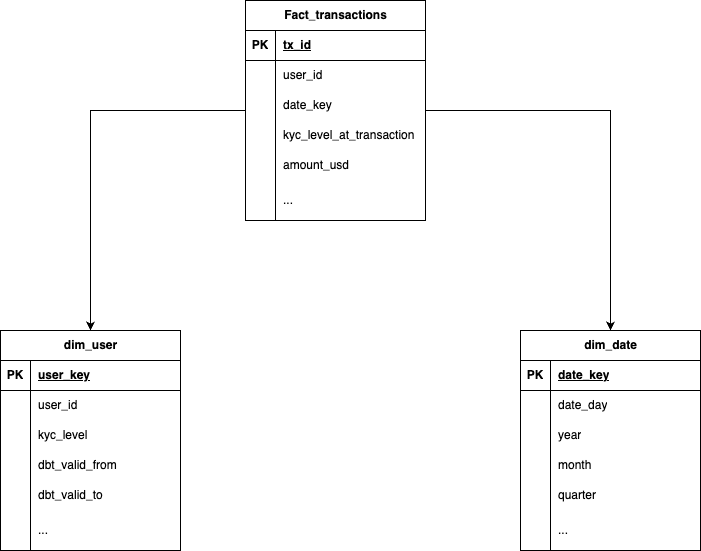

The diagram above was exported from draw.io. Its source (the exported page's mxGraphModel, read from the mxfile embedded in the PNG):
<mxGraphModel dx="1257" dy="655" grid="1" gridSize="10" guides="1" tooltips="1" connect="1" arrows="1" fold="1" page="1" pageScale="1" pageWidth="850" pageHeight="1100" math="0" shadow="0">
  <root>
    <mxCell id="0" />
    <mxCell id="1" parent="0" />
    <mxCell id="LvI1IVaZMnkI-WIgpAEa-71" value="" style="edgeStyle=orthogonalEdgeStyle;rounded=0;orthogonalLoop=1;jettySize=auto;html=1;" edge="1" parent="1" source="LvI1IVaZMnkI-WIgpAEa-12" target="LvI1IVaZMnkI-WIgpAEa-52">
      <mxGeometry relative="1" as="geometry" />
    </mxCell>
    <mxCell id="LvI1IVaZMnkI-WIgpAEa-91" value="" style="edgeStyle=orthogonalEdgeStyle;rounded=0;orthogonalLoop=1;jettySize=auto;html=1;" edge="1" parent="1" source="LvI1IVaZMnkI-WIgpAEa-12" target="LvI1IVaZMnkI-WIgpAEa-72">
      <mxGeometry relative="1" as="geometry" />
    </mxCell>
    <mxCell id="LvI1IVaZMnkI-WIgpAEa-12" value="Fact_transactions" style="shape=table;startSize=30;container=1;collapsible=1;childLayout=tableLayout;fixedRows=1;rowLines=0;fontStyle=1;align=center;resizeLast=1;html=1;" vertex="1" parent="1">
      <mxGeometry x="335" y="20" width="180" height="220" as="geometry">
        <mxRectangle x="335" y="20" width="140" height="30" as="alternateBounds" />
      </mxGeometry>
    </mxCell>
    <mxCell id="LvI1IVaZMnkI-WIgpAEa-13" value="" style="shape=tableRow;horizontal=0;startSize=0;swimlaneHead=0;swimlaneBody=0;fillColor=none;collapsible=0;dropTarget=0;points=[[0,0.5],[1,0.5]];portConstraint=eastwest;top=0;left=0;right=0;bottom=1;" vertex="1" parent="LvI1IVaZMnkI-WIgpAEa-12">
      <mxGeometry y="30" width="180" height="30" as="geometry" />
    </mxCell>
    <mxCell id="LvI1IVaZMnkI-WIgpAEa-14" value="PK" style="shape=partialRectangle;connectable=0;fillColor=none;top=0;left=0;bottom=0;right=0;fontStyle=1;overflow=hidden;whiteSpace=wrap;html=1;" vertex="1" parent="LvI1IVaZMnkI-WIgpAEa-13">
      <mxGeometry width="30" height="30" as="geometry">
        <mxRectangle width="30" height="30" as="alternateBounds" />
      </mxGeometry>
    </mxCell>
    <mxCell id="LvI1IVaZMnkI-WIgpAEa-15" value="tx_id" style="shape=partialRectangle;connectable=0;fillColor=none;top=0;left=0;bottom=0;right=0;align=left;spacingLeft=6;fontStyle=5;overflow=hidden;whiteSpace=wrap;html=1;" vertex="1" parent="LvI1IVaZMnkI-WIgpAEa-13">
      <mxGeometry x="30" width="150" height="30" as="geometry">
        <mxRectangle width="150" height="30" as="alternateBounds" />
      </mxGeometry>
    </mxCell>
    <mxCell id="LvI1IVaZMnkI-WIgpAEa-16" value="" style="shape=tableRow;horizontal=0;startSize=0;swimlaneHead=0;swimlaneBody=0;fillColor=none;collapsible=0;dropTarget=0;points=[[0,0.5],[1,0.5]];portConstraint=eastwest;top=0;left=0;right=0;bottom=0;" vertex="1" parent="LvI1IVaZMnkI-WIgpAEa-12">
      <mxGeometry y="60" width="180" height="30" as="geometry" />
    </mxCell>
    <mxCell id="LvI1IVaZMnkI-WIgpAEa-17" value="" style="shape=partialRectangle;connectable=0;fillColor=none;top=0;left=0;bottom=0;right=0;editable=1;overflow=hidden;whiteSpace=wrap;html=1;" vertex="1" parent="LvI1IVaZMnkI-WIgpAEa-16">
      <mxGeometry width="30" height="30" as="geometry">
        <mxRectangle width="30" height="30" as="alternateBounds" />
      </mxGeometry>
    </mxCell>
    <mxCell id="LvI1IVaZMnkI-WIgpAEa-18" value="user_id" style="shape=partialRectangle;connectable=0;fillColor=none;top=0;left=0;bottom=0;right=0;align=left;spacingLeft=6;overflow=hidden;whiteSpace=wrap;html=1;" vertex="1" parent="LvI1IVaZMnkI-WIgpAEa-16">
      <mxGeometry x="30" width="150" height="30" as="geometry">
        <mxRectangle width="150" height="30" as="alternateBounds" />
      </mxGeometry>
    </mxCell>
    <mxCell id="LvI1IVaZMnkI-WIgpAEa-48" value="" style="shape=tableRow;horizontal=0;startSize=0;swimlaneHead=0;swimlaneBody=0;fillColor=none;collapsible=0;dropTarget=0;points=[[0,0.5],[1,0.5]];portConstraint=eastwest;top=0;left=0;right=0;bottom=0;" vertex="1" parent="LvI1IVaZMnkI-WIgpAEa-12">
      <mxGeometry y="90" width="180" height="30" as="geometry" />
    </mxCell>
    <mxCell id="LvI1IVaZMnkI-WIgpAEa-49" value="" style="shape=partialRectangle;connectable=0;fillColor=none;top=0;left=0;bottom=0;right=0;editable=1;overflow=hidden;whiteSpace=wrap;html=1;" vertex="1" parent="LvI1IVaZMnkI-WIgpAEa-48">
      <mxGeometry width="30" height="30" as="geometry">
        <mxRectangle width="30" height="30" as="alternateBounds" />
      </mxGeometry>
    </mxCell>
    <mxCell id="LvI1IVaZMnkI-WIgpAEa-50" value="date_key" style="shape=partialRectangle;connectable=0;fillColor=none;top=0;left=0;bottom=0;right=0;align=left;spacingLeft=6;overflow=hidden;whiteSpace=wrap;html=1;" vertex="1" parent="LvI1IVaZMnkI-WIgpAEa-48">
      <mxGeometry x="30" width="150" height="30" as="geometry">
        <mxRectangle width="150" height="30" as="alternateBounds" />
      </mxGeometry>
    </mxCell>
    <mxCell id="LvI1IVaZMnkI-WIgpAEa-45" value="" style="shape=tableRow;horizontal=0;startSize=0;swimlaneHead=0;swimlaneBody=0;fillColor=none;collapsible=0;dropTarget=0;points=[[0,0.5],[1,0.5]];portConstraint=eastwest;top=0;left=0;right=0;bottom=0;" vertex="1" parent="LvI1IVaZMnkI-WIgpAEa-12">
      <mxGeometry y="120" width="180" height="30" as="geometry" />
    </mxCell>
    <mxCell id="LvI1IVaZMnkI-WIgpAEa-46" value="" style="shape=partialRectangle;connectable=0;fillColor=none;top=0;left=0;bottom=0;right=0;editable=1;overflow=hidden;whiteSpace=wrap;html=1;" vertex="1" parent="LvI1IVaZMnkI-WIgpAEa-45">
      <mxGeometry width="30" height="30" as="geometry">
        <mxRectangle width="30" height="30" as="alternateBounds" />
      </mxGeometry>
    </mxCell>
    <mxCell id="LvI1IVaZMnkI-WIgpAEa-47" value="kyc_level_at_transaction" style="shape=partialRectangle;connectable=0;fillColor=none;top=0;left=0;bottom=0;right=0;align=left;spacingLeft=6;overflow=hidden;whiteSpace=wrap;html=1;" vertex="1" parent="LvI1IVaZMnkI-WIgpAEa-45">
      <mxGeometry x="30" width="150" height="30" as="geometry">
        <mxRectangle width="150" height="30" as="alternateBounds" />
      </mxGeometry>
    </mxCell>
    <mxCell id="LvI1IVaZMnkI-WIgpAEa-19" value="" style="shape=tableRow;horizontal=0;startSize=0;swimlaneHead=0;swimlaneBody=0;fillColor=none;collapsible=0;dropTarget=0;points=[[0,0.5],[1,0.5]];portConstraint=eastwest;top=0;left=0;right=0;bottom=0;" vertex="1" parent="LvI1IVaZMnkI-WIgpAEa-12">
      <mxGeometry y="150" width="180" height="30" as="geometry" />
    </mxCell>
    <mxCell id="LvI1IVaZMnkI-WIgpAEa-20" value="" style="shape=partialRectangle;connectable=0;fillColor=none;top=0;left=0;bottom=0;right=0;editable=1;overflow=hidden;whiteSpace=wrap;html=1;" vertex="1" parent="LvI1IVaZMnkI-WIgpAEa-19">
      <mxGeometry width="30" height="30" as="geometry">
        <mxRectangle width="30" height="30" as="alternateBounds" />
      </mxGeometry>
    </mxCell>
    <mxCell id="LvI1IVaZMnkI-WIgpAEa-21" value="amount_usd" style="shape=partialRectangle;connectable=0;fillColor=none;top=0;left=0;bottom=0;right=0;align=left;spacingLeft=6;overflow=hidden;whiteSpace=wrap;html=1;" vertex="1" parent="LvI1IVaZMnkI-WIgpAEa-19">
      <mxGeometry x="30" width="150" height="30" as="geometry">
        <mxRectangle width="150" height="30" as="alternateBounds" />
      </mxGeometry>
    </mxCell>
    <mxCell id="LvI1IVaZMnkI-WIgpAEa-22" value="" style="shape=tableRow;horizontal=0;startSize=0;swimlaneHead=0;swimlaneBody=0;fillColor=none;collapsible=0;dropTarget=0;points=[[0,0.5],[1,0.5]];portConstraint=eastwest;top=0;left=0;right=0;bottom=0;" vertex="1" parent="LvI1IVaZMnkI-WIgpAEa-12">
      <mxGeometry y="180" width="180" height="40" as="geometry" />
    </mxCell>
    <mxCell id="LvI1IVaZMnkI-WIgpAEa-23" value="" style="shape=partialRectangle;connectable=0;fillColor=none;top=0;left=0;bottom=0;right=0;editable=1;overflow=hidden;whiteSpace=wrap;html=1;" vertex="1" parent="LvI1IVaZMnkI-WIgpAEa-22">
      <mxGeometry width="30" height="40" as="geometry">
        <mxRectangle width="30" height="40" as="alternateBounds" />
      </mxGeometry>
    </mxCell>
    <mxCell id="LvI1IVaZMnkI-WIgpAEa-24" value="..." style="shape=partialRectangle;connectable=0;fillColor=none;top=0;left=0;bottom=0;right=0;align=left;spacingLeft=6;overflow=hidden;whiteSpace=wrap;html=1;" vertex="1" parent="LvI1IVaZMnkI-WIgpAEa-22">
      <mxGeometry x="30" width="150" height="40" as="geometry">
        <mxRectangle width="150" height="40" as="alternateBounds" />
      </mxGeometry>
    </mxCell>
    <mxCell id="LvI1IVaZMnkI-WIgpAEa-28" value="" style="shape=tableRow;horizontal=0;startSize=0;swimlaneHead=0;swimlaneBody=0;fillColor=none;collapsible=0;dropTarget=0;points=[[0,0.5],[1,0.5]];portConstraint=eastwest;top=0;left=0;right=0;bottom=0;" vertex="1" parent="1">
      <mxGeometry x="510" y="150" width="180" height="40" as="geometry" />
    </mxCell>
    <mxCell id="LvI1IVaZMnkI-WIgpAEa-29" value="" style="shape=partialRectangle;connectable=0;fillColor=none;top=0;left=0;bottom=0;right=0;editable=1;overflow=hidden;whiteSpace=wrap;html=1;" vertex="1" parent="LvI1IVaZMnkI-WIgpAEa-28">
      <mxGeometry width="30" height="40" as="geometry">
        <mxRectangle width="30" height="40" as="alternateBounds" />
      </mxGeometry>
    </mxCell>
    <mxCell id="LvI1IVaZMnkI-WIgpAEa-52" value="dim_user" style="shape=table;startSize=30;container=1;collapsible=1;childLayout=tableLayout;fixedRows=1;rowLines=0;fontStyle=1;align=center;resizeLast=1;html=1;" vertex="1" parent="1">
      <mxGeometry x="90" y="350" width="180" height="220" as="geometry">
        <mxRectangle x="335" y="20" width="140" height="30" as="alternateBounds" />
      </mxGeometry>
    </mxCell>
    <mxCell id="LvI1IVaZMnkI-WIgpAEa-53" value="" style="shape=tableRow;horizontal=0;startSize=0;swimlaneHead=0;swimlaneBody=0;fillColor=none;collapsible=0;dropTarget=0;points=[[0,0.5],[1,0.5]];portConstraint=eastwest;top=0;left=0;right=0;bottom=1;" vertex="1" parent="LvI1IVaZMnkI-WIgpAEa-52">
      <mxGeometry y="30" width="180" height="30" as="geometry" />
    </mxCell>
    <mxCell id="LvI1IVaZMnkI-WIgpAEa-54" value="PK" style="shape=partialRectangle;connectable=0;fillColor=none;top=0;left=0;bottom=0;right=0;fontStyle=1;overflow=hidden;whiteSpace=wrap;html=1;" vertex="1" parent="LvI1IVaZMnkI-WIgpAEa-53">
      <mxGeometry width="30" height="30" as="geometry">
        <mxRectangle width="30" height="30" as="alternateBounds" />
      </mxGeometry>
    </mxCell>
    <mxCell id="LvI1IVaZMnkI-WIgpAEa-55" value="user_key" style="shape=partialRectangle;connectable=0;fillColor=none;top=0;left=0;bottom=0;right=0;align=left;spacingLeft=6;fontStyle=5;overflow=hidden;whiteSpace=wrap;html=1;" vertex="1" parent="LvI1IVaZMnkI-WIgpAEa-53">
      <mxGeometry x="30" width="150" height="30" as="geometry">
        <mxRectangle width="150" height="30" as="alternateBounds" />
      </mxGeometry>
    </mxCell>
    <mxCell id="LvI1IVaZMnkI-WIgpAEa-56" value="" style="shape=tableRow;horizontal=0;startSize=0;swimlaneHead=0;swimlaneBody=0;fillColor=none;collapsible=0;dropTarget=0;points=[[0,0.5],[1,0.5]];portConstraint=eastwest;top=0;left=0;right=0;bottom=0;" vertex="1" parent="LvI1IVaZMnkI-WIgpAEa-52">
      <mxGeometry y="60" width="180" height="30" as="geometry" />
    </mxCell>
    <mxCell id="LvI1IVaZMnkI-WIgpAEa-57" value="" style="shape=partialRectangle;connectable=0;fillColor=none;top=0;left=0;bottom=0;right=0;editable=1;overflow=hidden;whiteSpace=wrap;html=1;" vertex="1" parent="LvI1IVaZMnkI-WIgpAEa-56">
      <mxGeometry width="30" height="30" as="geometry">
        <mxRectangle width="30" height="30" as="alternateBounds" />
      </mxGeometry>
    </mxCell>
    <mxCell id="LvI1IVaZMnkI-WIgpAEa-58" value="user_id" style="shape=partialRectangle;connectable=0;fillColor=none;top=0;left=0;bottom=0;right=0;align=left;spacingLeft=6;overflow=hidden;whiteSpace=wrap;html=1;" vertex="1" parent="LvI1IVaZMnkI-WIgpAEa-56">
      <mxGeometry x="30" width="150" height="30" as="geometry">
        <mxRectangle width="150" height="30" as="alternateBounds" />
      </mxGeometry>
    </mxCell>
    <mxCell id="LvI1IVaZMnkI-WIgpAEa-59" value="" style="shape=tableRow;horizontal=0;startSize=0;swimlaneHead=0;swimlaneBody=0;fillColor=none;collapsible=0;dropTarget=0;points=[[0,0.5],[1,0.5]];portConstraint=eastwest;top=0;left=0;right=0;bottom=0;" vertex="1" parent="LvI1IVaZMnkI-WIgpAEa-52">
      <mxGeometry y="90" width="180" height="30" as="geometry" />
    </mxCell>
    <mxCell id="LvI1IVaZMnkI-WIgpAEa-60" value="" style="shape=partialRectangle;connectable=0;fillColor=none;top=0;left=0;bottom=0;right=0;editable=1;overflow=hidden;whiteSpace=wrap;html=1;" vertex="1" parent="LvI1IVaZMnkI-WIgpAEa-59">
      <mxGeometry width="30" height="30" as="geometry">
        <mxRectangle width="30" height="30" as="alternateBounds" />
      </mxGeometry>
    </mxCell>
    <mxCell id="LvI1IVaZMnkI-WIgpAEa-61" value="kyc_level" style="shape=partialRectangle;connectable=0;fillColor=none;top=0;left=0;bottom=0;right=0;align=left;spacingLeft=6;overflow=hidden;whiteSpace=wrap;html=1;" vertex="1" parent="LvI1IVaZMnkI-WIgpAEa-59">
      <mxGeometry x="30" width="150" height="30" as="geometry">
        <mxRectangle width="150" height="30" as="alternateBounds" />
      </mxGeometry>
    </mxCell>
    <mxCell id="LvI1IVaZMnkI-WIgpAEa-62" value="" style="shape=tableRow;horizontal=0;startSize=0;swimlaneHead=0;swimlaneBody=0;fillColor=none;collapsible=0;dropTarget=0;points=[[0,0.5],[1,0.5]];portConstraint=eastwest;top=0;left=0;right=0;bottom=0;" vertex="1" parent="LvI1IVaZMnkI-WIgpAEa-52">
      <mxGeometry y="120" width="180" height="30" as="geometry" />
    </mxCell>
    <mxCell id="LvI1IVaZMnkI-WIgpAEa-63" value="" style="shape=partialRectangle;connectable=0;fillColor=none;top=0;left=0;bottom=0;right=0;editable=1;overflow=hidden;whiteSpace=wrap;html=1;" vertex="1" parent="LvI1IVaZMnkI-WIgpAEa-62">
      <mxGeometry width="30" height="30" as="geometry">
        <mxRectangle width="30" height="30" as="alternateBounds" />
      </mxGeometry>
    </mxCell>
    <mxCell id="LvI1IVaZMnkI-WIgpAEa-64" value="dbt_valid_from" style="shape=partialRectangle;connectable=0;fillColor=none;top=0;left=0;bottom=0;right=0;align=left;spacingLeft=6;overflow=hidden;whiteSpace=wrap;html=1;" vertex="1" parent="LvI1IVaZMnkI-WIgpAEa-62">
      <mxGeometry x="30" width="150" height="30" as="geometry">
        <mxRectangle width="150" height="30" as="alternateBounds" />
      </mxGeometry>
    </mxCell>
    <mxCell id="LvI1IVaZMnkI-WIgpAEa-65" value="" style="shape=tableRow;horizontal=0;startSize=0;swimlaneHead=0;swimlaneBody=0;fillColor=none;collapsible=0;dropTarget=0;points=[[0,0.5],[1,0.5]];portConstraint=eastwest;top=0;left=0;right=0;bottom=0;" vertex="1" parent="LvI1IVaZMnkI-WIgpAEa-52">
      <mxGeometry y="150" width="180" height="30" as="geometry" />
    </mxCell>
    <mxCell id="LvI1IVaZMnkI-WIgpAEa-66" value="" style="shape=partialRectangle;connectable=0;fillColor=none;top=0;left=0;bottom=0;right=0;editable=1;overflow=hidden;whiteSpace=wrap;html=1;" vertex="1" parent="LvI1IVaZMnkI-WIgpAEa-65">
      <mxGeometry width="30" height="30" as="geometry">
        <mxRectangle width="30" height="30" as="alternateBounds" />
      </mxGeometry>
    </mxCell>
    <mxCell id="LvI1IVaZMnkI-WIgpAEa-67" value="dbt_valid_to" style="shape=partialRectangle;connectable=0;fillColor=none;top=0;left=0;bottom=0;right=0;align=left;spacingLeft=6;overflow=hidden;whiteSpace=wrap;html=1;" vertex="1" parent="LvI1IVaZMnkI-WIgpAEa-65">
      <mxGeometry x="30" width="150" height="30" as="geometry">
        <mxRectangle width="150" height="30" as="alternateBounds" />
      </mxGeometry>
    </mxCell>
    <mxCell id="LvI1IVaZMnkI-WIgpAEa-68" value="" style="shape=tableRow;horizontal=0;startSize=0;swimlaneHead=0;swimlaneBody=0;fillColor=none;collapsible=0;dropTarget=0;points=[[0,0.5],[1,0.5]];portConstraint=eastwest;top=0;left=0;right=0;bottom=0;" vertex="1" parent="LvI1IVaZMnkI-WIgpAEa-52">
      <mxGeometry y="180" width="180" height="40" as="geometry" />
    </mxCell>
    <mxCell id="LvI1IVaZMnkI-WIgpAEa-69" value="" style="shape=partialRectangle;connectable=0;fillColor=none;top=0;left=0;bottom=0;right=0;editable=1;overflow=hidden;whiteSpace=wrap;html=1;" vertex="1" parent="LvI1IVaZMnkI-WIgpAEa-68">
      <mxGeometry width="30" height="40" as="geometry">
        <mxRectangle width="30" height="40" as="alternateBounds" />
      </mxGeometry>
    </mxCell>
    <mxCell id="LvI1IVaZMnkI-WIgpAEa-70" value="..." style="shape=partialRectangle;connectable=0;fillColor=none;top=0;left=0;bottom=0;right=0;align=left;spacingLeft=6;overflow=hidden;whiteSpace=wrap;html=1;" vertex="1" parent="LvI1IVaZMnkI-WIgpAEa-68">
      <mxGeometry x="30" width="150" height="40" as="geometry">
        <mxRectangle width="150" height="40" as="alternateBounds" />
      </mxGeometry>
    </mxCell>
    <mxCell id="LvI1IVaZMnkI-WIgpAEa-72" value="dim_date" style="shape=table;startSize=30;container=1;collapsible=1;childLayout=tableLayout;fixedRows=1;rowLines=0;fontStyle=1;align=center;resizeLast=1;html=1;" vertex="1" parent="1">
      <mxGeometry x="610" y="350" width="180" height="220" as="geometry">
        <mxRectangle x="335" y="20" width="140" height="30" as="alternateBounds" />
      </mxGeometry>
    </mxCell>
    <mxCell id="LvI1IVaZMnkI-WIgpAEa-73" value="" style="shape=tableRow;horizontal=0;startSize=0;swimlaneHead=0;swimlaneBody=0;fillColor=none;collapsible=0;dropTarget=0;points=[[0,0.5],[1,0.5]];portConstraint=eastwest;top=0;left=0;right=0;bottom=1;" vertex="1" parent="LvI1IVaZMnkI-WIgpAEa-72">
      <mxGeometry y="30" width="180" height="30" as="geometry" />
    </mxCell>
    <mxCell id="LvI1IVaZMnkI-WIgpAEa-74" value="PK" style="shape=partialRectangle;connectable=0;fillColor=none;top=0;left=0;bottom=0;right=0;fontStyle=1;overflow=hidden;whiteSpace=wrap;html=1;" vertex="1" parent="LvI1IVaZMnkI-WIgpAEa-73">
      <mxGeometry width="30" height="30" as="geometry">
        <mxRectangle width="30" height="30" as="alternateBounds" />
      </mxGeometry>
    </mxCell>
    <mxCell id="LvI1IVaZMnkI-WIgpAEa-75" value="date_key" style="shape=partialRectangle;connectable=0;fillColor=none;top=0;left=0;bottom=0;right=0;align=left;spacingLeft=6;fontStyle=5;overflow=hidden;whiteSpace=wrap;html=1;" vertex="1" parent="LvI1IVaZMnkI-WIgpAEa-73">
      <mxGeometry x="30" width="150" height="30" as="geometry">
        <mxRectangle width="150" height="30" as="alternateBounds" />
      </mxGeometry>
    </mxCell>
    <mxCell id="LvI1IVaZMnkI-WIgpAEa-76" value="" style="shape=tableRow;horizontal=0;startSize=0;swimlaneHead=0;swimlaneBody=0;fillColor=none;collapsible=0;dropTarget=0;points=[[0,0.5],[1,0.5]];portConstraint=eastwest;top=0;left=0;right=0;bottom=0;" vertex="1" parent="LvI1IVaZMnkI-WIgpAEa-72">
      <mxGeometry y="60" width="180" height="30" as="geometry" />
    </mxCell>
    <mxCell id="LvI1IVaZMnkI-WIgpAEa-77" value="" style="shape=partialRectangle;connectable=0;fillColor=none;top=0;left=0;bottom=0;right=0;editable=1;overflow=hidden;whiteSpace=wrap;html=1;" vertex="1" parent="LvI1IVaZMnkI-WIgpAEa-76">
      <mxGeometry width="30" height="30" as="geometry">
        <mxRectangle width="30" height="30" as="alternateBounds" />
      </mxGeometry>
    </mxCell>
    <mxCell id="LvI1IVaZMnkI-WIgpAEa-78" value="date_day" style="shape=partialRectangle;connectable=0;fillColor=none;top=0;left=0;bottom=0;right=0;align=left;spacingLeft=6;overflow=hidden;whiteSpace=wrap;html=1;" vertex="1" parent="LvI1IVaZMnkI-WIgpAEa-76">
      <mxGeometry x="30" width="150" height="30" as="geometry">
        <mxRectangle width="150" height="30" as="alternateBounds" />
      </mxGeometry>
    </mxCell>
    <mxCell id="LvI1IVaZMnkI-WIgpAEa-79" value="" style="shape=tableRow;horizontal=0;startSize=0;swimlaneHead=0;swimlaneBody=0;fillColor=none;collapsible=0;dropTarget=0;points=[[0,0.5],[1,0.5]];portConstraint=eastwest;top=0;left=0;right=0;bottom=0;" vertex="1" parent="LvI1IVaZMnkI-WIgpAEa-72">
      <mxGeometry y="90" width="180" height="30" as="geometry" />
    </mxCell>
    <mxCell id="LvI1IVaZMnkI-WIgpAEa-80" value="" style="shape=partialRectangle;connectable=0;fillColor=none;top=0;left=0;bottom=0;right=0;editable=1;overflow=hidden;whiteSpace=wrap;html=1;" vertex="1" parent="LvI1IVaZMnkI-WIgpAEa-79">
      <mxGeometry width="30" height="30" as="geometry">
        <mxRectangle width="30" height="30" as="alternateBounds" />
      </mxGeometry>
    </mxCell>
    <mxCell id="LvI1IVaZMnkI-WIgpAEa-81" value="year" style="shape=partialRectangle;connectable=0;fillColor=none;top=0;left=0;bottom=0;right=0;align=left;spacingLeft=6;overflow=hidden;whiteSpace=wrap;html=1;" vertex="1" parent="LvI1IVaZMnkI-WIgpAEa-79">
      <mxGeometry x="30" width="150" height="30" as="geometry">
        <mxRectangle width="150" height="30" as="alternateBounds" />
      </mxGeometry>
    </mxCell>
    <mxCell id="LvI1IVaZMnkI-WIgpAEa-82" value="" style="shape=tableRow;horizontal=0;startSize=0;swimlaneHead=0;swimlaneBody=0;fillColor=none;collapsible=0;dropTarget=0;points=[[0,0.5],[1,0.5]];portConstraint=eastwest;top=0;left=0;right=0;bottom=0;" vertex="1" parent="LvI1IVaZMnkI-WIgpAEa-72">
      <mxGeometry y="120" width="180" height="30" as="geometry" />
    </mxCell>
    <mxCell id="LvI1IVaZMnkI-WIgpAEa-83" value="" style="shape=partialRectangle;connectable=0;fillColor=none;top=0;left=0;bottom=0;right=0;editable=1;overflow=hidden;whiteSpace=wrap;html=1;" vertex="1" parent="LvI1IVaZMnkI-WIgpAEa-82">
      <mxGeometry width="30" height="30" as="geometry">
        <mxRectangle width="30" height="30" as="alternateBounds" />
      </mxGeometry>
    </mxCell>
    <mxCell id="LvI1IVaZMnkI-WIgpAEa-84" value="month" style="shape=partialRectangle;connectable=0;fillColor=none;top=0;left=0;bottom=0;right=0;align=left;spacingLeft=6;overflow=hidden;whiteSpace=wrap;html=1;" vertex="1" parent="LvI1IVaZMnkI-WIgpAEa-82">
      <mxGeometry x="30" width="150" height="30" as="geometry">
        <mxRectangle width="150" height="30" as="alternateBounds" />
      </mxGeometry>
    </mxCell>
    <mxCell id="LvI1IVaZMnkI-WIgpAEa-85" value="" style="shape=tableRow;horizontal=0;startSize=0;swimlaneHead=0;swimlaneBody=0;fillColor=none;collapsible=0;dropTarget=0;points=[[0,0.5],[1,0.5]];portConstraint=eastwest;top=0;left=0;right=0;bottom=0;" vertex="1" parent="LvI1IVaZMnkI-WIgpAEa-72">
      <mxGeometry y="150" width="180" height="30" as="geometry" />
    </mxCell>
    <mxCell id="LvI1IVaZMnkI-WIgpAEa-86" value="" style="shape=partialRectangle;connectable=0;fillColor=none;top=0;left=0;bottom=0;right=0;editable=1;overflow=hidden;whiteSpace=wrap;html=1;" vertex="1" parent="LvI1IVaZMnkI-WIgpAEa-85">
      <mxGeometry width="30" height="30" as="geometry">
        <mxRectangle width="30" height="30" as="alternateBounds" />
      </mxGeometry>
    </mxCell>
    <mxCell id="LvI1IVaZMnkI-WIgpAEa-87" value="quarter" style="shape=partialRectangle;connectable=0;fillColor=none;top=0;left=0;bottom=0;right=0;align=left;spacingLeft=6;overflow=hidden;whiteSpace=wrap;html=1;" vertex="1" parent="LvI1IVaZMnkI-WIgpAEa-85">
      <mxGeometry x="30" width="150" height="30" as="geometry">
        <mxRectangle width="150" height="30" as="alternateBounds" />
      </mxGeometry>
    </mxCell>
    <mxCell id="LvI1IVaZMnkI-WIgpAEa-88" value="" style="shape=tableRow;horizontal=0;startSize=0;swimlaneHead=0;swimlaneBody=0;fillColor=none;collapsible=0;dropTarget=0;points=[[0,0.5],[1,0.5]];portConstraint=eastwest;top=0;left=0;right=0;bottom=0;" vertex="1" parent="LvI1IVaZMnkI-WIgpAEa-72">
      <mxGeometry y="180" width="180" height="40" as="geometry" />
    </mxCell>
    <mxCell id="LvI1IVaZMnkI-WIgpAEa-89" value="" style="shape=partialRectangle;connectable=0;fillColor=none;top=0;left=0;bottom=0;right=0;editable=1;overflow=hidden;whiteSpace=wrap;html=1;" vertex="1" parent="LvI1IVaZMnkI-WIgpAEa-88">
      <mxGeometry width="30" height="40" as="geometry">
        <mxRectangle width="30" height="40" as="alternateBounds" />
      </mxGeometry>
    </mxCell>
    <mxCell id="LvI1IVaZMnkI-WIgpAEa-90" value="..." style="shape=partialRectangle;connectable=0;fillColor=none;top=0;left=0;bottom=0;right=0;align=left;spacingLeft=6;overflow=hidden;whiteSpace=wrap;html=1;" vertex="1" parent="LvI1IVaZMnkI-WIgpAEa-88">
      <mxGeometry x="30" width="150" height="40" as="geometry">
        <mxRectangle width="150" height="40" as="alternateBounds" />
      </mxGeometry>
    </mxCell>
  </root>
</mxGraphModel>